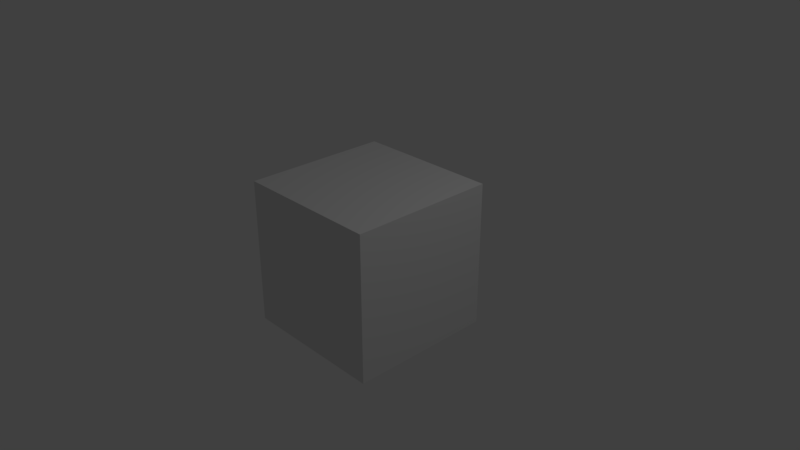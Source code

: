 # Source: user-experience.blend  (saved by Blender 2.79.0; exported with 4.5.12 LTS)
import bpy
from mathutils import Matrix  # noqa: F401  (used for matrix-valued properties, if any)

bpy.ops.wm.read_factory_settings(use_empty=True)
scene = bpy.context.scene
scene.name = 'Scene'

# ---- collections
col_collection_1 = bpy.data.collections.new('Collection 1'); scene.collection.children.link(col_collection_1)

# ---- materials (node trees are filled in below, after node groups)
mat_material = bpy.data.materials.new('Material')
mat_material.alpha_threshold = 0.0
mat_material.use_transparent_shadow = False
mat_material.roughness = 0.5
mat_material.line_color = (0.0, 0.0, 0.0, 1.0)

# ---- material node trees

# ---- world
world_world = bpy.data.worlds.new('World'); scene.world = world_world
world_world.color = (0.05088, 0.05088, 0.05088)
world_world.use_sun_shadow = False
world_world.sun_shadow_jitter_overblur = 0.0
world_world.cycles.sampling_method = 'MANUAL'

# ---- cameras
cam_camera = bpy.data.cameras.new('Camera')
cam_camera.clip_end = 100.0
cam_camera.lens = 35.0
cam_camera.sensor_width = 32.0
cam_camera.sensor_height = 18.0
cam_camera.ortho_scale = 7.314
cam_camera.dof.focus_distance = 0.0
cam_camera.dof.aperture_fstop = 128.0

# ---- lights
light_lamp = bpy.data.lights.new('Lamp', 'POINT')
light_lamp.transmission_factor = 0.0
light_lamp.cutoff_distance = 30.0
light_lamp.energy = 100.0
light_lamp.shadow_buffer_clip_start = 1.001
light_lamp.shadow_soft_size = 0.1
light_lamp.shadow_maximum_resolution = 0.006
light_lamp.use_absolute_resolution = True

# ---- meshes
me_cube = bpy.data.meshes.new('Cube')
me_cube.from_pydata([(1.0, 1.0, -1.0), (1.0, -1.0, -1.0), (-1.0, -1.0, -1.0), (-1.0, 1.0, -1.0), (1.0, 1.0, 1.0), (1.0, -1.0, 1.0), (-1.0, -1.0, 1.0), (-1.0, 1.0, 1.0)], [], [(0, 1, 2, 3), (4, 7, 6, 5), (0, 4, 5, 1), (1, 5, 6, 2), (2, 6, 7, 3), (4, 0, 3, 7)])
me_cube.materials.append(mat_material)
me_cube.use_remesh_preserve_volume = False
me_cube.use_remesh_preserve_attributes = False
me_cube.use_mirror_vertex_groups = False
me_cube.update()

# ---- objects
ob_cube = bpy.data.objects.new('Cube', me_cube)
ob_lamp = bpy.data.objects.new('Lamp', light_lamp)
ob_camera = bpy.data.objects.new('Camera', cam_camera)

# ---- transforms, parenting, visibility, modifiers, constraints
ob_cube.location = (0.0, 0.0, 0.0)
ob_cube.lock_rotations_4d = False
ob_cube.empty_display_type = 'ARROWS'
ob_cube.lineart.crease_threshold = 0.0
ob_lamp.location = (4.076, 1.005, 5.904)
ob_lamp.rotation_euler = (0.6503, 0.05522, 1.866)
ob_lamp.lock_rotations_4d = False
ob_lamp.empty_display_type = 'ARROWS'
ob_lamp.color = (0.0, 0.0, 0.0, 0.0)
ob_lamp.lineart.crease_threshold = 0.0
ob_camera.location = (7.481, -6.508, 5.344)
ob_camera.rotation_euler = (1.109, 0.0, 0.8149)
ob_camera.lock_rotations_4d = False
ob_camera.empty_display_type = 'ARROWS'
ob_camera.color = (0.0, 0.0, 0.0, 0.0)
ob_camera.display_type = 'WIRE'
ob_camera.lineart.crease_threshold = 0.0

# ---- collection membership
col_collection_1.objects.link(ob_cube)
col_collection_1.objects.link(ob_lamp)
col_collection_1.objects.link(ob_camera)

# ---- scene / render settings (as saved in the file)
scene.camera = ob_camera
scene.frame_start = 1; scene.frame_end = 250; scene.frame_set(1)
scene.render.engine = 'BLENDER_EEVEE_NEXT'
scene.render.resolution_percentage = 50
scene.render.dither_intensity = 0.0
scene.cycles.use_denoising = False
scene.cycles.samples = 128
scene.cycles.sampling_pattern = 'TABULATED_SOBOL'
scene.cycles.use_adaptive_sampling = False
scene.cycles.use_light_tree = False
scene.cycles.blur_glossy = 0.0
scene.cycles.sample_clamp_indirect = 0.0
scene.view_settings.view_transform = 'Standard'
bpy.context.view_layer.update()
